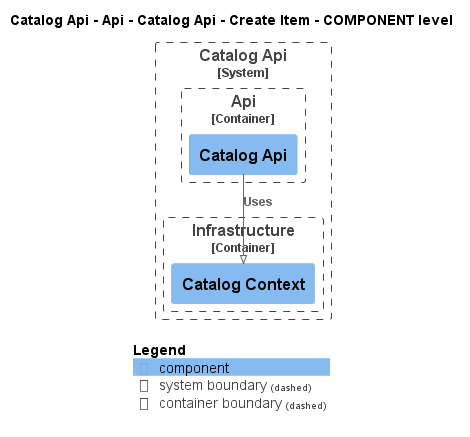

The diagram above was rendered by PlantUML. Its source (embedded in the PNG):
@startuml
!pragma layout smetana
!include ..\..\..\..\..\..\..\..\.c4s\C4_Component.puml

AddElementTag("state:new", $bgColor=green, $fontColor=#ffffff, $borderColor=green, $shadowing="False")
AddElementTag("state:changed", $bgColor=orange, $fontColor=#ffffff, $borderColor=orange, $shadowing="False")
AddElementTag("state:removed", $bgColor=red, $fontColor=#ffffff, $borderColor=red, $shadowing="False")

AddRelTag("state:new", $textColor=green, $lineColor=green)
AddRelTag("state:changed", $textColor=orange, $lineColor=orange)
AddRelTag("state:removed", $textColor=red, $lineColor=red)

SHOW_PERSON_PORTRAIT()
LAYOUT_TOP_DOWN()

skinparam linetype polyline

title Catalog Api - Api - Catalog Api - Create Item - COMPONENT level


System_Boundary(dotnet.eShop.Architecture.SoftwareSystems.CatalogApi, "Catalog Api") {
    
Container_Boundary(dotnet.eShop.Architecture.SoftwareSystems.CatalogApi.Containers.Api, "Api") {
    Component(dotnet.eShop.Architecture.SoftwareSystems.CatalogApi.Containers.Api.Components.CatalogApi, "Catalog Api", "", "")
}
    
Container_Boundary(dotnet.eShop.Architecture.SoftwareSystems.CatalogApi.Containers.Infrastructure, "Infrastructure") {
    Component(dotnet.eShop.Architecture.SoftwareSystems.CatalogApi.Containers.Infrastructure.Components.CatalogContext, "Catalog Context", "", "")
}
}

Rel(dotnet.eShop.Architecture.SoftwareSystems.CatalogApi.Containers.Api.Components.CatalogApi, dotnet.eShop.Architecture.SoftwareSystems.CatalogApi.Containers.Infrastructure.Components.CatalogContext, "Uses")


SHOW_LEGEND()
@enduml